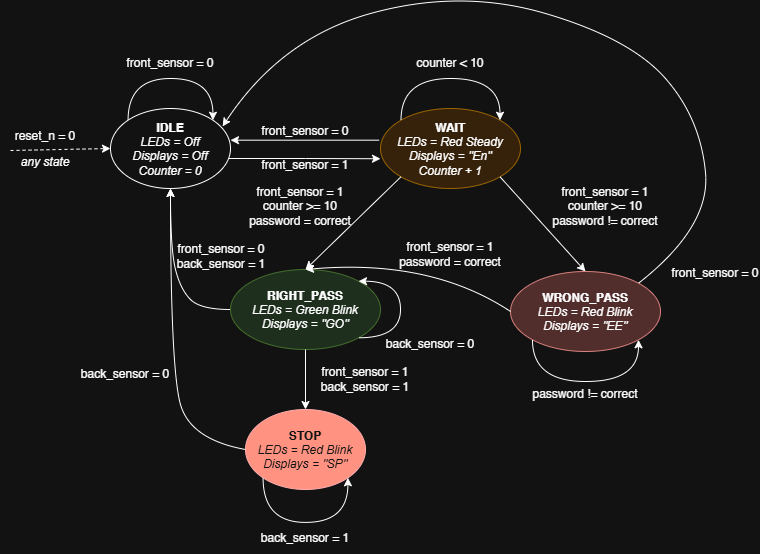

The diagram above was exported from draw.io. Its source (the exported page's mxGraphModel, read from the mxfile embedded in the PNG):
<mxGraphModel dx="1890" dy="1700" grid="1" gridSize="10" guides="1" tooltips="1" connect="1" arrows="1" fold="1" page="1" pageScale="1" pageWidth="850" pageHeight="1100" math="0" shadow="0">
  <root>
    <mxCell id="0" />
    <mxCell id="1" parent="0" />
    <mxCell id="Y9LB3AGGvFCEPXKTkOOO-5" edge="1" parent="1" source="Y9LB3AGGvFCEPXKTkOOO-1" style="edgeStyle=orthogonalEdgeStyle;rounded=0;orthogonalLoop=1;jettySize=auto;html=1;exitX=0.917;exitY=0.625;exitDx=0;exitDy=0;entryX=0;entryY=0.628;entryDx=0;entryDy=0;defaultLabelBackgroundColor=page;labelPadding=0 4;exitPerimeter=0;entryPerimeter=0;" target="Y9LB3AGGvFCEPXKTkOOO-4">
      <mxGeometry relative="1" x="0.1174" as="geometry" />
    </mxCell>
    <mxCell id="Y9LB3AGGvFCEPXKTkOOO-1" parent="1" style="ellipse;whiteSpace=wrap;html=1;shapeInside=1;" value="&lt;b&gt;IDLE&lt;/b&gt;&lt;div&gt;&lt;i&gt;LEDs = Off&lt;/i&gt;&lt;/div&gt;&lt;div&gt;&lt;i&gt;Displays = Off&lt;/i&gt;&lt;/div&gt;&lt;div&gt;&lt;i&gt;Counter = 0&lt;/i&gt;&lt;/div&gt;" vertex="1">
      <mxGeometry height="80" width="120" x="50" y="60" as="geometry" />
    </mxCell>
    <mxCell id="Y9LB3AGGvFCEPXKTkOOO-2" edge="1" parent="1" source="Y9LB3AGGvFCEPXKTkOOO-1" style="curved=1;curveGeometry=1;endArrow=classic;html=1;rounded=0;defaultLabelBackgroundColor=page;labelPadding=0 4;exitX=0;exitY=0;exitDx=0;exitDy=0;entryX=1;entryY=0;entryDx=0;entryDy=0;edgeStyle=orthogonalEdgeStyle;innerLoopWaypoints=1;" target="Y9LB3AGGvFCEPXKTkOOO-1" value="">
      <mxGeometry height="50" relative="1" width="50" x="0.0936" as="geometry">
        <Array as="points">
          <mxPoint x="67.6" y="30" />
          <mxPoint x="152.4" y="30" />
        </Array>
        <mxPoint x="400" y="320" as="sourcePoint" />
        <mxPoint x="450" y="270" as="targetPoint" />
      </mxGeometry>
    </mxCell>
    <mxCell id="Y9LB3AGGvFCEPXKTkOOO-3" parent="1" style="text;html=1;whiteSpace=wrap;strokeColor=none;fillColor=none;align=center;verticalAlign=middle;rounded=0;" value="front_sensor = 0" vertex="1">
      <mxGeometry height="30" width="90" x="65" as="geometry" />
    </mxCell>
    <mxCell id="Y9LB3AGGvFCEPXKTkOOO-4" parent="1" style="ellipse;whiteSpace=wrap;html=1;shapeInside=1;fillColor=#ffe6cc;strokeColor=#d79b00;" value="&lt;b&gt;WAIT&lt;/b&gt;&lt;br&gt;&lt;div&gt;&lt;i&gt;LEDs = Red Steady&lt;/i&gt;&lt;/div&gt;&lt;div&gt;&lt;i&gt;Displays = &quot;En&quot;&lt;/i&gt;&lt;/div&gt;&lt;div&gt;&lt;i&gt;Counter + 1&lt;/i&gt;&lt;/div&gt;" vertex="1">
      <mxGeometry height="80" width="140" x="320" y="60" as="geometry" />
    </mxCell>
    <mxCell id="Y9LB3AGGvFCEPXKTkOOO-9" parent="1" style="text;html=1;whiteSpace=wrap;strokeColor=none;fillColor=none;align=center;verticalAlign=middle;rounded=0;" value="counter &amp;lt; 10" vertex="1">
      <mxGeometry height="30" width="90" x="345" as="geometry" />
    </mxCell>
    <mxCell id="Y9LB3AGGvFCEPXKTkOOO-10" parent="1" style="text;html=1;whiteSpace=wrap;strokeColor=none;fillColor=none;align=center;verticalAlign=middle;rounded=0;" value="front_sensor = 1" vertex="1">
      <mxGeometry height="30" width="90" x="200" y="102" as="geometry" />
    </mxCell>
    <mxCell id="Y9LB3AGGvFCEPXKTkOOO-13" parent="1" style="ellipse;whiteSpace=wrap;html=1;shapeInside=1;fillColor=#d5e8d4;strokeColor=#82b366;" value="&lt;b&gt;RIGHT_PASS&lt;/b&gt;&lt;br&gt;&lt;div&gt;&lt;i&gt;LEDs = Green Blink&lt;/i&gt;&lt;/div&gt;&lt;div&gt;&lt;i&gt;Displays = &quot;GO&quot;&lt;/i&gt;&lt;/div&gt;" vertex="1">
      <mxGeometry height="80" width="150" x="170" y="221" as="geometry" />
    </mxCell>
    <mxCell id="Y9LB3AGGvFCEPXKTkOOO-14" edge="1" parent="1" source="Y9LB3AGGvFCEPXKTkOOO-4" style="endArrow=classic;html=1;rounded=0;defaultLabelBackgroundColor=page;labelPadding=0 4;exitX=0;exitY=1;exitDx=0;exitDy=0;entryX=0.5;entryY=0;entryDx=0;entryDy=0;" target="Y9LB3AGGvFCEPXKTkOOO-13" value="">
      <mxGeometry height="50" relative="1" width="50" as="geometry">
        <mxPoint x="360" y="240" as="sourcePoint" />
        <mxPoint x="410" y="190" as="targetPoint" />
      </mxGeometry>
    </mxCell>
    <mxCell id="Y9LB3AGGvFCEPXKTkOOO-15" edge="1" parent="1" source="Y9LB3AGGvFCEPXKTkOOO-4" style="endArrow=classic;html=1;rounded=0;defaultLabelBackgroundColor=page;labelPadding=0 4;exitX=1;exitY=1;exitDx=0;exitDy=0;entryX=0.5;entryY=0;entryDx=0;entryDy=0;" target="Y9LB3AGGvFCEPXKTkOOO-31" value="">
      <mxGeometry height="50" relative="1" width="50" as="geometry">
        <mxPoint x="360" y="240" as="sourcePoint" />
        <mxPoint x="504.9999999999998" y="190" as="targetPoint" />
      </mxGeometry>
    </mxCell>
    <mxCell id="Y9LB3AGGvFCEPXKTkOOO-18" parent="1" style="text;html=1;whiteSpace=wrap;strokeColor=none;fillColor=none;align=center;verticalAlign=middle;rounded=0;" value="&lt;div&gt;front_sensor = 1&lt;/div&gt;counter &amp;gt;= 10&lt;div&gt;password != correct&lt;/div&gt;" vertex="1">
      <mxGeometry height="30" width="110" x="490" y="143" as="geometry" />
    </mxCell>
    <mxCell id="Y9LB3AGGvFCEPXKTkOOO-19" parent="1" style="text;html=1;whiteSpace=wrap;strokeColor=none;fillColor=none;align=center;verticalAlign=middle;rounded=0;" value="&lt;div&gt;front_sensor = 1&lt;/div&gt;counter &amp;gt;= 10&lt;div&gt;password = correct&lt;/div&gt;" vertex="1">
      <mxGeometry height="30" width="110" x="185" y="143" as="geometry" />
    </mxCell>
    <mxCell id="Y9LB3AGGvFCEPXKTkOOO-20" edge="1" parent="1" source="Y9LB3AGGvFCEPXKTkOOO-4" style="edgeStyle=orthogonalEdgeStyle;rounded=0;orthogonalLoop=1;jettySize=auto;html=1;exitX=-0.009;exitY=0.396;exitDx=0;exitDy=0;entryX=1;entryY=0.396;entryDx=0;entryDy=0;defaultLabelBackgroundColor=page;labelPadding=0 4;exitPerimeter=0;entryPerimeter=0;" target="Y9LB3AGGvFCEPXKTkOOO-1">
      <mxGeometry relative="1" x="0.1147" as="geometry">
        <mxPoint x="170" y="84.5" as="sourcePoint" />
        <mxPoint x="330" y="84.5" as="targetPoint" />
      </mxGeometry>
    </mxCell>
    <mxCell id="Y9LB3AGGvFCEPXKTkOOO-21" parent="1" style="text;html=1;whiteSpace=wrap;strokeColor=none;fillColor=none;align=center;verticalAlign=middle;rounded=0;" value="front_sensor = 0" vertex="1">
      <mxGeometry height="30" width="90" x="200" y="68" as="geometry" />
    </mxCell>
    <mxCell id="Y9LB3AGGvFCEPXKTkOOO-24" edge="1" parent="1" source="Y9LB3AGGvFCEPXKTkOOO-4" style="curved=1;curveGeometry=1;endArrow=classic;html=1;rounded=0;defaultLabelBackgroundColor=page;labelPadding=0 4;exitX=0;exitY=0;exitDx=0;exitDy=0;entryX=1;entryY=0;entryDx=0;entryDy=0;edgeStyle=orthogonalEdgeStyle;innerLoopWaypoints=1;" target="Y9LB3AGGvFCEPXKTkOOO-4" value="">
      <mxGeometry height="50" relative="1" width="50" x="-0.0256" as="geometry">
        <Array as="points">
          <mxPoint x="340.5" y="30" />
          <mxPoint x="439.5" y="30" />
        </Array>
        <mxPoint x="365" y="68" as="sourcePoint" />
        <mxPoint x="415" y="18" as="targetPoint" />
      </mxGeometry>
    </mxCell>
    <mxCell id="Y9LB3AGGvFCEPXKTkOOO-28" parent="1" style="ellipse;whiteSpace=wrap;html=1;shapeInside=1;fillColor=#e51400;strokeColor=#B20000;fontColor=#ffffff;" value="&lt;b&gt;STOP&lt;/b&gt;&lt;br&gt;&lt;div&gt;&lt;i&gt;LEDs = Red Blink&lt;/i&gt;&lt;/div&gt;&lt;div&gt;&lt;i&gt;Displays = &quot;SP&quot;&lt;/i&gt;&lt;/div&gt;" vertex="1">
      <mxGeometry height="80" width="120" x="185" y="361" as="geometry" />
    </mxCell>
    <mxCell id="Y9LB3AGGvFCEPXKTkOOO-31" parent="1" style="ellipse;whiteSpace=wrap;html=1;shapeInside=1;fillColor=#f8cecc;strokeColor=#b85450;" value="&lt;b&gt;WRONG_PASS&lt;/b&gt;&lt;br&gt;&lt;div&gt;&lt;i&gt;LEDs = Red Blink&lt;/i&gt;&lt;/div&gt;&lt;div&gt;&lt;i&gt;Displays = &quot;EE&quot;&lt;/i&gt;&lt;/div&gt;" vertex="1">
      <mxGeometry height="80" width="150" x="450" y="223" as="geometry" />
    </mxCell>
    <mxCell id="Y9LB3AGGvFCEPXKTkOOO-32" edge="1" parent="1" source="Y9LB3AGGvFCEPXKTkOOO-31" style="curved=1;curveGeometry=1;endArrow=classic;html=1;rounded=0;defaultLabelBackgroundColor=page;labelPadding=0 4;entryX=1;entryY=1;entryDx=0;entryDy=0;exitX=0;exitY=1;exitDx=0;exitDy=0;edgeStyle=orthogonalEdgeStyle;innerLoopWaypoints=1;" target="Y9LB3AGGvFCEPXKTkOOO-31" value="">
      <mxGeometry height="50" relative="1" width="50" x="0.0121" as="geometry">
        <Array as="points">
          <mxPoint x="472" y="333" />
          <mxPoint x="578" y="333" />
        </Array>
        <mxPoint x="500" y="363" as="sourcePoint" />
        <mxPoint x="550" y="313" as="targetPoint" />
      </mxGeometry>
    </mxCell>
    <mxCell id="Y9LB3AGGvFCEPXKTkOOO-33" parent="1" style="text;html=1;whiteSpace=wrap;strokeColor=none;fillColor=none;align=center;verticalAlign=middle;rounded=0;" value="password != correct" vertex="1">
      <mxGeometry height="30" width="110" x="470" y="331" as="geometry" />
    </mxCell>
    <mxCell id="Y9LB3AGGvFCEPXKTkOOO-40" edge="1" parent="1" source="Y9LB3AGGvFCEPXKTkOOO-13" style="endArrow=classic;html=1;rounded=0;defaultLabelBackgroundColor=page;labelPadding=0 4;exitX=0.5;exitY=1;exitDx=0;exitDy=0;entryX=0.5;entryY=0;entryDx=0;entryDy=0;" target="Y9LB3AGGvFCEPXKTkOOO-28" value="">
      <mxGeometry height="50" relative="1" width="50" as="geometry">
        <mxPoint x="380" y="331" as="sourcePoint" />
        <mxPoint x="430" y="281" as="targetPoint" />
      </mxGeometry>
    </mxCell>
    <mxCell id="Y9LB3AGGvFCEPXKTkOOO-41" parent="1" style="text;html=1;whiteSpace=wrap;strokeColor=none;fillColor=none;align=center;verticalAlign=middle;rounded=0;" value="front_sensor = 1&lt;div&gt;back_sensor = 1&lt;/div&gt;" vertex="1">
      <mxGeometry height="30" width="110" x="250" y="316" as="geometry" />
    </mxCell>
    <mxCell id="Y9LB3AGGvFCEPXKTkOOO-42" edge="1" parent="1" source="Y9LB3AGGvFCEPXKTkOOO-28" style="curved=1;curveGeometry=1;endArrow=classic;html=1;rounded=0;defaultLabelBackgroundColor=page;labelPadding=0 4;exitX=0;exitY=1;exitDx=0;exitDy=0;entryX=1;entryY=1;entryDx=0;entryDy=0;edgeStyle=orthogonalEdgeStyle;innerLoopWaypoints=1;" target="Y9LB3AGGvFCEPXKTkOOO-28" value="">
      <mxGeometry height="50" relative="1" width="50" x="0.0958" as="geometry">
        <Array as="points">
          <mxPoint x="202.6" y="473.9" />
          <mxPoint x="287.4" y="473.9" />
        </Array>
        <mxPoint x="230" y="511" as="sourcePoint" />
        <mxPoint x="280" y="461" as="targetPoint" />
      </mxGeometry>
    </mxCell>
    <mxCell id="Y9LB3AGGvFCEPXKTkOOO-44" parent="1" style="text;html=1;whiteSpace=wrap;strokeColor=none;fillColor=none;align=center;verticalAlign=middle;rounded=0;" value="&lt;span style=&quot;background-color: transparent; color: light-dark(#000000, var(--ge-light-color, #ffffff));&quot;&gt;back_sensor = 1&lt;/span&gt;" vertex="1">
      <mxGeometry height="30" width="110" x="190" y="475" as="geometry" />
    </mxCell>
    <mxCell id="Y9LB3AGGvFCEPXKTkOOO-45" edge="1" parent="1" source="Y9LB3AGGvFCEPXKTkOOO-28" style="curved=1;curveGeometry=1;endArrow=classic;html=1;rounded=0;defaultLabelBackgroundColor=page;labelPadding=0 4;exitX=0;exitY=0.5;exitDx=0;exitDy=0;entryX=0.5;entryY=1;entryDx=0;entryDy=0;" target="Y9LB3AGGvFCEPXKTkOOO-1" value="">
      <mxGeometry height="50" relative="1" width="50" x="-0.2601" as="geometry">
        <Array as="points">
          <mxPoint x="130" y="391" />
          <mxPoint x="110" y="321" />
        </Array>
        <mxPoint x="85" y="346" as="sourcePoint" />
        <mxPoint x="110" y="161" as="targetPoint" />
      </mxGeometry>
    </mxCell>
    <mxCell id="Y9LB3AGGvFCEPXKTkOOO-46" edge="1" parent="1" source="Y9LB3AGGvFCEPXKTkOOO-13" style="curved=1;curveGeometry=1;endArrow=classic;html=1;rounded=0;defaultLabelBackgroundColor=page;labelPadding=0 4;exitX=0;exitY=0.5;exitDx=0;exitDy=0;entryX=0.5;entryY=1;entryDx=0;entryDy=0;" target="Y9LB3AGGvFCEPXKTkOOO-1" value="">
      <mxGeometry height="50" relative="1" width="50" x="-0.3646" as="geometry">
        <Array as="points">
          <mxPoint x="140" y="261" />
          <mxPoint x="120" y="241" />
          <mxPoint x="110" y="201" />
        </Array>
        <mxPoint x="130" y="241" as="sourcePoint" />
        <mxPoint x="110" y="161" as="targetPoint" />
      </mxGeometry>
    </mxCell>
    <mxCell id="Y9LB3AGGvFCEPXKTkOOO-47" parent="1" style="text;html=1;whiteSpace=wrap;strokeColor=none;fillColor=none;align=center;verticalAlign=middle;rounded=0;" value="front_sensor = 0&lt;div&gt;back_sensor = 1&lt;/div&gt;" vertex="1">
      <mxGeometry height="30" width="110" x="106" y="193" as="geometry" />
    </mxCell>
    <mxCell id="Y9LB3AGGvFCEPXKTkOOO-50" parent="1" style="text;html=1;whiteSpace=wrap;strokeColor=none;fillColor=none;align=center;verticalAlign=middle;rounded=0;" value="&lt;span style=&quot;background-color: transparent; color: light-dark(#000000, var(--ge-light-color, #ffffff));&quot;&gt;back_sensor = 0&lt;/span&gt;" vertex="1">
      <mxGeometry height="30" width="110" x="10" y="311" as="geometry" />
    </mxCell>
    <mxCell id="h6VvycQaPvJ77aR6Ywyv-1" edge="1" parent="1" source="Y9LB3AGGvFCEPXKTkOOO-13" style="curved=1;curveGeometry=1;endArrow=classic;html=1;rounded=0;defaultLabelBackgroundColor=page;labelPadding=0 4;exitX=1;exitY=1;exitDx=0;exitDy=0;entryX=1;entryY=0;entryDx=0;entryDy=0;edgeStyle=orthogonalEdgeStyle;innerLoopWaypoints=1;" target="Y9LB3AGGvFCEPXKTkOOO-13" value="">
      <mxGeometry height="50" relative="1" width="50" x="0.1206" as="geometry">
        <Array as="points">
          <mxPoint x="340" y="289.42" />
          <mxPoint x="340" y="232.4" />
        </Array>
        <mxPoint x="370" y="281" as="sourcePoint" />
        <mxPoint x="420" y="231" as="targetPoint" />
      </mxGeometry>
    </mxCell>
    <mxCell id="h6VvycQaPvJ77aR6Ywyv-2" parent="1" style="text;html=1;whiteSpace=wrap;strokeColor=none;fillColor=none;align=center;verticalAlign=middle;rounded=0;" value="&lt;span style=&quot;background-color: transparent; color: light-dark(#000000, var(--ge-light-color, #ffffff));&quot;&gt;back_sensor = 0&lt;/span&gt;" vertex="1">
      <mxGeometry height="30" width="110" x="315" y="281" as="geometry" />
    </mxCell>
    <mxCell id="h6VvycQaPvJ77aR6Ywyv-3" edge="1" parent="1" source="Y9LB3AGGvFCEPXKTkOOO-31" style="curved=1;curveGeometry=1;endArrow=classic;html=1;rounded=0;defaultLabelBackgroundColor=page;labelPadding=0 4;exitX=0;exitY=0.5;exitDx=0;exitDy=0;entryX=0.5;entryY=0;entryDx=0;entryDy=0;" target="Y9LB3AGGvFCEPXKTkOOO-13" value="">
      <mxGeometry height="50" relative="1" width="50" x="-0.418" as="geometry">
        <Array as="points">
          <mxPoint x="370" y="210" />
        </Array>
        <mxPoint x="370" y="260" as="sourcePoint" />
        <mxPoint x="420" y="210" as="targetPoint" />
      </mxGeometry>
    </mxCell>
    <mxCell id="h6VvycQaPvJ77aR6Ywyv-4" parent="1" style="text;html=1;whiteSpace=wrap;strokeColor=none;fillColor=none;align=center;verticalAlign=middle;rounded=0;" value="&lt;div&gt;front_sensor = 1&lt;/div&gt;&lt;div&gt;password = correct&lt;/div&gt;" vertex="1">
      <mxGeometry height="30" width="110" x="335" y="191" as="geometry" />
    </mxCell>
    <mxCell id="h6VvycQaPvJ77aR6Ywyv-5" edge="1" parent="1" source="Y9LB3AGGvFCEPXKTkOOO-31" style="curved=1;curveGeometry=1;endArrow=classic;html=1;rounded=0;defaultLabelBackgroundColor=page;labelPadding=0 4;exitX=1;exitY=0;exitDx=0;exitDy=0;entryX=0.934;entryY=0.224;entryDx=0;entryDy=0;entryPerimeter=0;" target="Y9LB3AGGvFCEPXKTkOOO-1" value="">
      <mxGeometry height="50" relative="1" width="50" x="-0.6973" as="geometry">
        <Array as="points">
          <mxPoint x="650" y="178.34" />
          <mxPoint x="640" y="70" />
          <mxPoint x="570" y="-10" />
          <mxPoint x="400" y="-60" />
          <mxPoint x="220" y="-10" />
        </Array>
        <mxPoint x="620" y="182" as="sourcePoint" />
        <mxPoint x="670" y="132" as="targetPoint" />
      </mxGeometry>
    </mxCell>
    <mxCell id="h6VvycQaPvJ77aR6Ywyv-6" parent="1" style="text;html=1;whiteSpace=wrap;strokeColor=none;fillColor=none;align=center;verticalAlign=middle;rounded=0;" value="front_sensor = 0" vertex="1">
      <mxGeometry height="30" width="90" x="610" y="210" as="geometry" />
    </mxCell>
    <mxCell id="h6VvycQaPvJ77aR6Ywyv-7" edge="1" parent="1" style="endArrow=classic;html=1;rounded=0;defaultLabelBackgroundColor=page;labelPadding=0 4;entryX=0;entryY=0.5;entryDx=0;entryDy=0;dashed=1;" target="Y9LB3AGGvFCEPXKTkOOO-1" value="">
      <mxGeometry height="50" relative="1" width="50" as="geometry">
        <mxPoint x="-50" y="102" as="sourcePoint" />
        <mxPoint y="52" as="targetPoint" />
      </mxGeometry>
    </mxCell>
    <mxCell id="h6VvycQaPvJ77aR6Ywyv-8" parent="1" style="text;html=1;whiteSpace=wrap;strokeColor=none;fillColor=none;align=center;verticalAlign=middle;rounded=0;" value="reset_n = 0" vertex="1">
      <mxGeometry height="30" width="90" x="-60" y="73" as="geometry" />
    </mxCell>
    <mxCell id="h6VvycQaPvJ77aR6Ywyv-9" parent="1" style="text;html=1;whiteSpace=wrap;strokeColor=none;fillColor=none;align=center;verticalAlign=middle;rounded=0;" value="&lt;i&gt;any state&lt;/i&gt;" vertex="1">
      <mxGeometry height="30" width="90" x="-60" y="99" as="geometry" />
    </mxCell>
  </root>
</mxGraphModel>